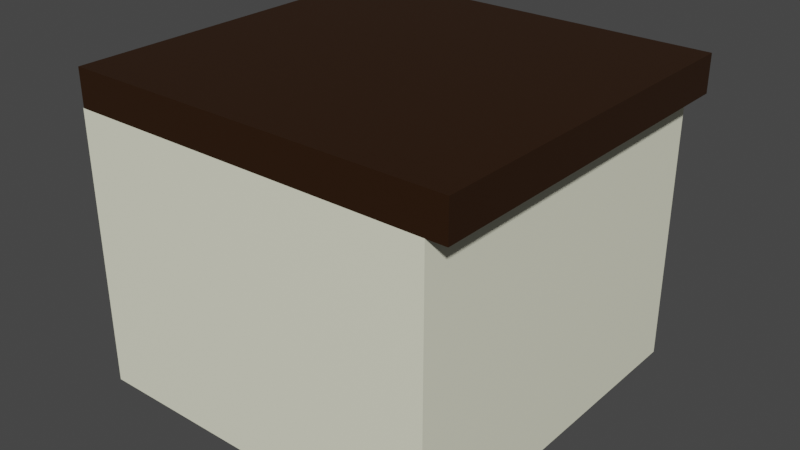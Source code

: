 # Source: mesa_normal_2.blend  (saved by Blender 2.92.15; exported with 4.5.12 LTS)
import bpy
from mathutils import Matrix  # noqa: F401  (used for matrix-valued properties, if any)

bpy.ops.wm.read_factory_settings(use_empty=True)
scene = bpy.context.scene
scene.name = 'Scene'

# ---- collections
col_collection = bpy.data.collections.new('Collection'); scene.collection.children.link(col_collection)

# ---- materials (node trees are filled in below, after node groups)
mat_cuerpo = bpy.data.materials.new('Cuerpo')
mat_cuerpo.use_transparent_shadow = False
mat_cuerpo.diffuse_color = (0.9131, 0.9131, 0.7157, 1.0)
mat_estante = bpy.data.materials.new('Estante')
mat_estante.use_transparent_shadow = False
mat_estante.diffuse_color = (0.02519, 0.008023, 0.0, 1.0)

# ---- material node trees
mat_cuerpo.use_nodes = True; mat_cuerpo.node_tree.nodes.clear()
_N = mat_cuerpo.node_tree.nodes; _L = mat_cuerpo.node_tree.links
n0 = _N.new('ShaderNodeBsdfPrincipled'); n0.name = 'Principled BSDF'; n0.location = (10, 300)
n0.distribution = 'GGX'
n0.subsurface_method = 'BURLEY'
n0.inputs[0].default_value = (0.9131, 0.9131, 0.7157, 1.0)
n0.inputs[3].default_value = 1.45
n0.inputs[27].default_value = (0.0, 0.0, 0.0, 1.0)
n0.inputs[28].default_value = 1.0
n1 = _N.new('ShaderNodeOutputMaterial'); n1.name = 'Material Output'; n1.location = (300, 300)
_L.new(n0.outputs[0], n1.inputs[0])
n1.is_active_output = True
mat_estante.use_nodes = True; mat_estante.node_tree.nodes.clear()
_N = mat_estante.node_tree.nodes; _L = mat_estante.node_tree.links
n0 = _N.new('ShaderNodeBsdfPrincipled'); n0.name = 'Principled BSDF'; n0.location = (10, 300)
n0.distribution = 'GGX'
n0.subsurface_method = 'BURLEY'
n0.inputs[0].default_value = (0.02519, 0.008023, 0.0, 1.0)
n0.inputs[3].default_value = 1.45
n0.inputs[27].default_value = (0.0, 0.0, 0.0, 1.0)
n0.inputs[28].default_value = 1.0
n1 = _N.new('ShaderNodeOutputMaterial'); n1.name = 'Material Output'; n1.location = (300, 300)
_L.new(n0.outputs[0], n1.inputs[0])
n1.is_active_output = True

# ---- world
world_world = bpy.data.worlds.new('World'); scene.world = world_world
world_world.use_nodes = True; world_world.node_tree.nodes.clear()
_N = world_world.node_tree.nodes; _L = world_world.node_tree.links
n0 = _N.new('ShaderNodeOutputWorld'); n0.name = 'World Output'; n0.location = (300, 300)
n1 = _N.new('ShaderNodeBackground'); n1.name = 'Background'; n1.location = (10, 300)
n1.inputs[0].default_value = (0.05088, 0.05088, 0.05088, 1.0)
_L.new(n1.outputs[0], n0.inputs[0])
n0.is_active_output = True
world_world.color = (0.05088, 0.05088, 0.05088)
world_world.use_sun_shadow = False
world_world.sun_shadow_jitter_overblur = 0.0

# ---- meshes
me_cube = bpy.data.meshes.new('Cube')
me_cube.from_pydata([(1.0, 1.0, 1.357), (1.0, 1.0, -0.6428), (1.0, -1.0, 1.357), (1.0, -1.0, -0.6428), (-1.0, 1.0, 1.357), (-1.0, 1.0, -0.6428), (-1.0, -1.0, 1.357), (-1.0, -1.0, -0.6428), (-0.9953, -1.0, 1.357), (-0.9953, -1.0, 1.624), (-0.9953, 1.0, 1.357), (-0.9953, 1.0, 1.624), (1.105, -1.0, 1.357), (1.105, -1.0, 1.624), (1.105, 1.0, 1.357), (1.105, 1.0, 1.624)], [], [(0, 4, 6, 2), (3, 2, 6, 7), (7, 6, 4, 5), (5, 1, 3, 7), (1, 0, 2, 3), (5, 4, 0, 1), (8, 9, 11, 10), (10, 11, 15, 14), (14, 15, 13, 12), (12, 13, 9, 8), (10, 14, 12, 8), (15, 11, 9, 13)])
me_cube.polygons.foreach_set('material_index', [0, 0, 0, 0, 0, 0, 1, 1, 1, 1, 1, 1])
_uv = me_cube.uv_layers.new(name='UVMap')
_uv.uv.foreach_set('vector', [0.625, 0.5, 0.875, 0.5, 0.875, 0.75, 0.625, 0.75, 0.375, 0.75, 0.625, 0.75, 0.625, 1.0, 0.375, 1.0, 0.375, 0.0, 0.625, 0.0, 0.625, 0.25, 0.375, 0.25, 0.125, 0.5, 0.375, 0.5, 0.375, 0.75, 0.125, 0.75, 0.375, 0.5, 0.625, 0.5, 0.625, 0.75, 0.375, 0.75, 0.375, 0.25, 0.625, 0.25, 0.625, 0.5, 0.375, 0.5, 0.0, 0.0, 0.0, 0.0, 0.0, 0.0, 0.0, 0.0, 0.0, 0.0, 0.0, 0.0, 0.0, 0.0, 0.0, 0.0, 0.0, 0.0, 0.0, 0.0, 0.0, 0.0, 0.0, 0.0, 0.0, 0.0, 0.0, 0.0, 0.0, 0.0, 0.0, 0.0, 0.0, 0.0, 0.0, 0.0, 0.0, 0.0, 0.0, 0.0, 0.0, 0.0, 0.0, 0.0, 0.0, 0.0, 0.0, 0.0])
_uv.active_render = True
_uv = me_cube.uv_layers.new(name='MapaUV')
_uv.uv.foreach_set('vector', [0.0, 0.0, 0.0, 0.0, 0.0, 0.0, 0.0, 0.0, 0.0, 0.0, 0.0, 0.0, 0.0, 0.0, 0.0, 0.0, 0.0, 0.0, 0.0, 0.0, 0.0, 0.0, 0.0, 0.0, 0.0, 0.0, 0.0, 0.0, 0.0, 0.0, 0.0, 0.0, 0.0, 0.0, 0.0, 0.0, 0.0, 0.0, 0.0, 0.0, 0.0, 0.0, 0.0, 0.0, 0.0, 0.0, 0.0, 0.0, 0.375, 0.0, 0.625, 0.0, 0.625, 0.25, 0.375, 0.25, 0.375, 0.25, 0.625, 0.25, 0.625, 0.5, 0.375, 0.5, 0.375, 0.5, 0.625, 0.5, 0.625, 0.75, 0.375, 0.75, 0.375, 0.75, 0.625, 0.75, 0.625, 1.0, 0.375, 1.0, 0.125, 0.5, 0.375, 0.5, 0.375, 0.75, 0.125, 0.75, 0.625, 0.5, 0.875, 0.5, 0.875, 0.75, 0.625, 0.75])
me_cube.materials.append(mat_cuerpo)
me_cube.materials.append(mat_estante)
me_cube.use_remesh_preserve_volume = False
me_cube.use_remesh_preserve_attributes = False
me_cube.use_mirror_vertex_groups = False
me_cube.update()

# ---- objects
ob_cuerpo = bpy.data.objects.new('Cuerpo', me_cube)

# ---- transforms, parenting, visibility, modifiers, constraints
ob_cuerpo.location = (0.0, 0.0, 0.5)
ob_cuerpo.scale = (1.0, 1.0, 0.75)
ob_cuerpo.lock_rotations_4d = False
ob_cuerpo.empty_display_type = 'ARROWS'
ob_cuerpo.lineart.crease_threshold = 0.0

# ---- collection membership
col_collection.objects.link(ob_cuerpo)

# ---- scene / render settings (as saved in the file)
scene.frame_start = 1; scene.frame_end = 250; scene.frame_set(2)
scene.render.engine = 'BLENDER_EEVEE_NEXT'
scene.cycles.use_denoising = False
scene.cycles.samples = 128
scene.cycles.sampling_pattern = 'TABULATED_SOBOL'
scene.cycles.use_adaptive_sampling = False
scene.cycles.use_light_tree = False
scene.view_settings.view_transform = 'Filmic'
bpy.context.view_layer.update()

# ---- added for rendering (the .blend has no active camera and no usable light): camera, sun
cam_auto = bpy.data.cameras.new('AutoCamera')
cam_auto.lens = 50.0
cam_auto.sensor_width = 36.0
cam_auto.clip_end = 1000.0
ob_auto_camera = bpy.data.objects.new('AutoCamera', cam_auto)
scene.collection.objects.link(ob_auto_camera)
ob_auto_camera.location = (3.16529, -3.73554, 3.3583)
ob_auto_camera.rotation_euler = (1.09748, -7.21219e-08, 0.694738)
scene.camera = ob_auto_camera
light_auto_sun = bpy.data.lights.new('AutoSun', 'SUN')
light_auto_sun.energy = 3.0
light_auto_sun.angle = 0.0523599
ob_auto_sun = bpy.data.objects.new('AutoSun', light_auto_sun)
scene.collection.objects.link(ob_auto_sun)
ob_auto_sun.rotation_euler = (0.872665, 0.174533, 0.523599)
bpy.context.view_layer.update()

